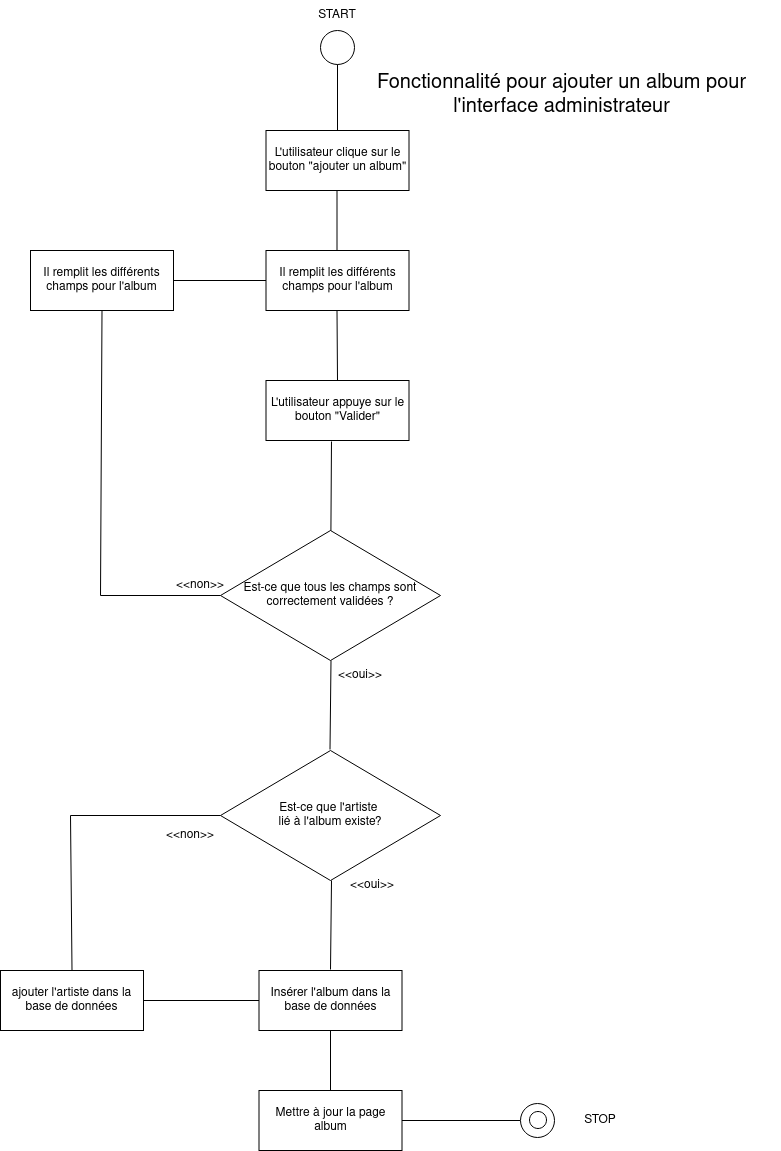

The diagram above was exported from draw.io. Its source (the exported page's mxGraphModel, read from the mxfile embedded in the PNG):
<mxGraphModel dx="2098" dy="1223" grid="1" gridSize="10" guides="1" tooltips="1" connect="1" arrows="1" fold="1" page="1" pageScale="1" pageWidth="827" pageHeight="1169" math="0" shadow="0">
  <root>
    <mxCell id="0" />
    <mxCell id="1" parent="0" />
    <mxCell id="pln2MWuKJUhLMK01z9PF-1" value="" style="ellipse;whiteSpace=wrap;html=1;aspect=fixed;" vertex="1" parent="1">
      <mxGeometry x="350" y="30" width="34" height="34" as="geometry" />
    </mxCell>
    <mxCell id="pln2MWuKJUhLMK01z9PF-2" value="" style="endArrow=none;html=1;rounded=0;entryX=0.5;entryY=1;entryDx=0;entryDy=0;" edge="1" parent="1" target="pln2MWuKJUhLMK01z9PF-1">
      <mxGeometry width="50" height="50" relative="1" as="geometry">
        <mxPoint x="367" y="130" as="sourcePoint" />
        <mxPoint x="440" y="360" as="targetPoint" />
      </mxGeometry>
    </mxCell>
    <mxCell id="pln2MWuKJUhLMK01z9PF-3" value="Est-ce que tous les champs sont correctement validées ?" style="rhombus;whiteSpace=wrap;html=1;" vertex="1" parent="1">
      <mxGeometry x="250" y="530" width="220" height="130" as="geometry" />
    </mxCell>
    <mxCell id="pln2MWuKJUhLMK01z9PF-4" value="L'utilisateur clique sur le bouton &quot;ajouter un album&quot;" style="rounded=0;whiteSpace=wrap;html=1;" vertex="1" parent="1">
      <mxGeometry x="295.5" y="130" width="143" height="60" as="geometry" />
    </mxCell>
    <mxCell id="pln2MWuKJUhLMK01z9PF-5" value="" style="endArrow=none;html=1;rounded=0;entryX=0.5;entryY=1;entryDx=0;entryDy=0;" edge="1" parent="1">
      <mxGeometry width="50" height="50" relative="1" as="geometry">
        <mxPoint x="366.5" y="256" as="sourcePoint" />
        <mxPoint x="366.5" y="190" as="targetPoint" />
      </mxGeometry>
    </mxCell>
    <mxCell id="pln2MWuKJUhLMK01z9PF-6" value="Il remplit les différents champs pour l'album" style="rounded=0;whiteSpace=wrap;html=1;" vertex="1" parent="1">
      <mxGeometry x="295.5" y="250" width="143" height="60" as="geometry" />
    </mxCell>
    <mxCell id="pln2MWuKJUhLMK01z9PF-7" value="Il remplit les différents champs pour l'album" style="rounded=0;whiteSpace=wrap;html=1;" vertex="1" parent="1">
      <mxGeometry x="60" y="250" width="143" height="60" as="geometry" />
    </mxCell>
    <mxCell id="pln2MWuKJUhLMK01z9PF-8" value="L'utilisateur appuye sur le bouton &quot;Valider&quot;" style="rounded=0;whiteSpace=wrap;html=1;" vertex="1" parent="1">
      <mxGeometry x="295.5" y="380" width="143" height="60" as="geometry" />
    </mxCell>
    <mxCell id="pln2MWuKJUhLMK01z9PF-9" value="" style="endArrow=none;html=1;rounded=0;entryX=0.5;entryY=1;entryDx=0;entryDy=0;" edge="1" parent="1">
      <mxGeometry width="50" height="50" relative="1" as="geometry">
        <mxPoint x="367" y="380" as="sourcePoint" />
        <mxPoint x="366.5" y="310" as="targetPoint" />
      </mxGeometry>
    </mxCell>
    <mxCell id="pln2MWuKJUhLMK01z9PF-10" value="" style="endArrow=none;html=1;rounded=0;entryX=0;entryY=0.5;entryDx=0;entryDy=0;exitX=0.5;exitY=1;exitDx=0;exitDy=0;" edge="1" parent="1" source="pln2MWuKJUhLMK01z9PF-7" target="pln2MWuKJUhLMK01z9PF-3">
      <mxGeometry width="50" height="50" relative="1" as="geometry">
        <mxPoint x="100" y="600" as="sourcePoint" />
        <mxPoint x="213" y="569.81" as="targetPoint" />
        <Array as="points">
          <mxPoint x="130" y="595" />
        </Array>
      </mxGeometry>
    </mxCell>
    <mxCell id="pln2MWuKJUhLMK01z9PF-11" value="" style="endArrow=none;html=1;rounded=0;entryX=0.458;entryY=1.017;entryDx=0;entryDy=0;entryPerimeter=0;" edge="1" parent="1" source="pln2MWuKJUhLMK01z9PF-3" target="pln2MWuKJUhLMK01z9PF-8">
      <mxGeometry width="50" height="50" relative="1" as="geometry">
        <mxPoint x="360.25" y="530" as="sourcePoint" />
        <mxPoint x="359.5" y="440" as="targetPoint" />
      </mxGeometry>
    </mxCell>
    <mxCell id="pln2MWuKJUhLMK01z9PF-12" value="" style="endArrow=none;html=1;rounded=0;entryX=0;entryY=0.5;entryDx=0;entryDy=0;exitX=1;exitY=0.5;exitDx=0;exitDy=0;" edge="1" parent="1" source="pln2MWuKJUhLMK01z9PF-7" target="pln2MWuKJUhLMK01z9PF-6">
      <mxGeometry width="50" height="50" relative="1" as="geometry">
        <mxPoint x="270" y="336" as="sourcePoint" />
        <mxPoint x="270" y="270" as="targetPoint" />
      </mxGeometry>
    </mxCell>
    <mxCell id="pln2MWuKJUhLMK01z9PF-13" value="&amp;lt;&amp;lt;non&amp;gt;&amp;gt;" style="text;html=1;align=center;verticalAlign=middle;whiteSpace=wrap;rounded=0;" vertex="1" parent="1">
      <mxGeometry x="200" y="570" width="60" height="30" as="geometry" />
    </mxCell>
    <mxCell id="pln2MWuKJUhLMK01z9PF-14" value="" style="endArrow=none;html=1;rounded=0;entryX=0.458;entryY=1.017;entryDx=0;entryDy=0;entryPerimeter=0;" edge="1" parent="1">
      <mxGeometry width="50" height="50" relative="1" as="geometry">
        <mxPoint x="359.5" y="749" as="sourcePoint" />
        <mxPoint x="360.5" y="660" as="targetPoint" />
      </mxGeometry>
    </mxCell>
    <mxCell id="pln2MWuKJUhLMK01z9PF-15" value="&amp;lt;&amp;lt;oui&amp;gt;&amp;gt;" style="text;html=1;align=center;verticalAlign=middle;whiteSpace=wrap;rounded=0;" vertex="1" parent="1">
      <mxGeometry x="360" y="660" width="60" height="30" as="geometry" />
    </mxCell>
    <mxCell id="pln2MWuKJUhLMK01z9PF-17" value="&lt;div&gt;Est-ce que l'artiste&amp;nbsp;&lt;/div&gt;&lt;div&gt;lié à l'album existe?&lt;/div&gt;" style="rhombus;whiteSpace=wrap;html=1;" vertex="1" parent="1">
      <mxGeometry x="250" y="750" width="220" height="130" as="geometry" />
    </mxCell>
    <mxCell id="pln2MWuKJUhLMK01z9PF-18" value="&amp;lt;&amp;lt;non&amp;gt;&amp;gt;" style="text;html=1;align=center;verticalAlign=middle;whiteSpace=wrap;rounded=0;" vertex="1" parent="1">
      <mxGeometry x="190" y="820" width="60" height="30" as="geometry" />
    </mxCell>
    <mxCell id="pln2MWuKJUhLMK01z9PF-19" value="" style="endArrow=none;html=1;rounded=0;entryX=0.458;entryY=1.017;entryDx=0;entryDy=0;entryPerimeter=0;" edge="1" parent="1">
      <mxGeometry width="50" height="50" relative="1" as="geometry">
        <mxPoint x="360" y="969" as="sourcePoint" />
        <mxPoint x="361" y="880" as="targetPoint" />
      </mxGeometry>
    </mxCell>
    <mxCell id="pln2MWuKJUhLMK01z9PF-20" value="Insérer l'album dans la base de données " style="rounded=0;whiteSpace=wrap;html=1;" vertex="1" parent="1">
      <mxGeometry x="288.5" y="970" width="143" height="60" as="geometry" />
    </mxCell>
    <mxCell id="pln2MWuKJUhLMK01z9PF-21" value="Mettre à jour la page album" style="rounded=0;whiteSpace=wrap;html=1;" vertex="1" parent="1">
      <mxGeometry x="288.5" y="1090" width="143" height="60" as="geometry" />
    </mxCell>
    <mxCell id="pln2MWuKJUhLMK01z9PF-23" value="&amp;lt;&amp;lt;oui&amp;gt;&amp;gt;" style="text;html=1;align=center;verticalAlign=middle;whiteSpace=wrap;rounded=0;" vertex="1" parent="1">
      <mxGeometry x="371.5" y="870" width="60" height="30" as="geometry" />
    </mxCell>
    <mxCell id="pln2MWuKJUhLMK01z9PF-24" value="" style="endArrow=none;html=1;rounded=0;entryX=0.5;entryY=1;entryDx=0;entryDy=0;" edge="1" parent="1" target="pln2MWuKJUhLMK01z9PF-20">
      <mxGeometry width="50" height="50" relative="1" as="geometry">
        <mxPoint x="360" y="1090" as="sourcePoint" />
        <mxPoint x="360.23" y="1050" as="targetPoint" />
      </mxGeometry>
    </mxCell>
    <mxCell id="pln2MWuKJUhLMK01z9PF-25" value="" style="endArrow=none;html=1;rounded=0;entryX=1;entryY=0.5;entryDx=0;entryDy=0;" edge="1" parent="1" target="pln2MWuKJUhLMK01z9PF-21">
      <mxGeometry width="50" height="50" relative="1" as="geometry">
        <mxPoint x="550" y="1120" as="sourcePoint" />
        <mxPoint x="550" y="1060" as="targetPoint" />
      </mxGeometry>
    </mxCell>
    <mxCell id="pln2MWuKJUhLMK01z9PF-26" value="" style="ellipse;whiteSpace=wrap;html=1;aspect=fixed;" vertex="1" parent="1">
      <mxGeometry x="550" y="1103" width="34" height="34" as="geometry" />
    </mxCell>
    <mxCell id="pln2MWuKJUhLMK01z9PF-27" value="" style="ellipse;whiteSpace=wrap;html=1;aspect=fixed;" vertex="1" parent="1">
      <mxGeometry x="559" y="1111" width="17" height="17" as="geometry" />
    </mxCell>
    <mxCell id="pln2MWuKJUhLMK01z9PF-28" value="START" style="text;html=1;align=center;verticalAlign=middle;whiteSpace=wrap;rounded=0;" vertex="1" parent="1">
      <mxGeometry x="337" width="60" height="30" as="geometry" />
    </mxCell>
    <mxCell id="pln2MWuKJUhLMK01z9PF-29" value="STOP" style="text;html=1;align=center;verticalAlign=middle;whiteSpace=wrap;rounded=0;" vertex="1" parent="1">
      <mxGeometry x="600" y="1105" width="60" height="30" as="geometry" />
    </mxCell>
    <mxCell id="pln2MWuKJUhLMK01z9PF-31" value="&lt;font style=&quot;font-size: 20px;&quot;&gt;Fonctionnalité pour ajouter un album pour l'interface administrateur&lt;/font&gt;" style="text;html=1;align=center;verticalAlign=middle;whiteSpace=wrap;rounded=0;" vertex="1" parent="1">
      <mxGeometry x="371.5" y="80" width="438.5" height="30" as="geometry" />
    </mxCell>
    <mxCell id="pln2MWuKJUhLMK01z9PF-32" value="" style="endArrow=none;html=1;rounded=0;entryX=0;entryY=0.5;entryDx=0;entryDy=0;exitX=0.5;exitY=0;exitDx=0;exitDy=0;" edge="1" parent="1" source="pln2MWuKJUhLMK01z9PF-33" target="pln2MWuKJUhLMK01z9PF-17">
      <mxGeometry width="50" height="50" relative="1" as="geometry">
        <mxPoint x="100" y="910" as="sourcePoint" />
        <mxPoint x="91" y="791" as="targetPoint" />
        <Array as="points">
          <mxPoint x="100" y="815" />
        </Array>
      </mxGeometry>
    </mxCell>
    <mxCell id="pln2MWuKJUhLMK01z9PF-33" value="ajouter l'artiste dans la base de données" style="rounded=0;whiteSpace=wrap;html=1;" vertex="1" parent="1">
      <mxGeometry x="30" y="970" width="143" height="60" as="geometry" />
    </mxCell>
    <mxCell id="pln2MWuKJUhLMK01z9PF-34" value="" style="endArrow=none;html=1;rounded=0;entryX=1;entryY=0.5;entryDx=0;entryDy=0;" edge="1" parent="1" source="pln2MWuKJUhLMK01z9PF-20" target="pln2MWuKJUhLMK01z9PF-33">
      <mxGeometry width="50" height="50" relative="1" as="geometry">
        <mxPoint x="219.23" y="1099" as="sourcePoint" />
        <mxPoint x="220.23" y="1010" as="targetPoint" />
      </mxGeometry>
    </mxCell>
  </root>
</mxGraphModel>